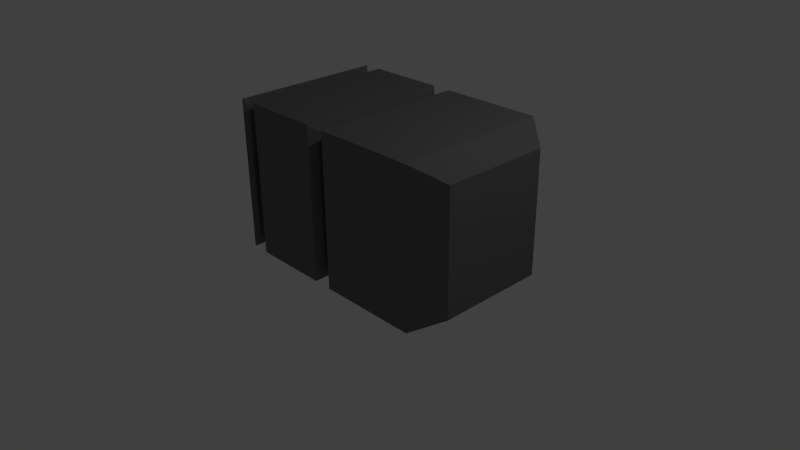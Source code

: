 # Source: grenade_proj.blend  (saved by Blender 2.69.0; exported with 4.5.12 LTS)
import bpy
from mathutils import Matrix  # noqa: F401  (used for matrix-valued properties, if any)

bpy.ops.wm.read_factory_settings(use_empty=True)
scene = bpy.context.scene
scene.name = 'Scene'

# ---- collections
col_collection_1 = bpy.data.collections.new('Collection 1'); scene.collection.children.link(col_collection_1)

# ---- materials (node trees are filled in below, after node groups)
mat_grenade_base = bpy.data.materials.new('grenade_base')
mat_grenade_base.alpha_threshold = 0.0
mat_grenade_base.use_transparent_shadow = False
mat_grenade_base.diffuse_color = (0.1603, 0.1603, 0.1603, 1.0)
mat_grenade_base.roughness = 0.5
mat_grenade_base.line_color = (0.0, 0.0, 0.0, 1.0)
mat_grenade_button = bpy.data.materials.new('grenade_button')
mat_grenade_button.alpha_threshold = 0.0
mat_grenade_button.use_transparent_shadow = False
mat_grenade_button.diffuse_color = (0.281, 0.01863, 0.02578, 1.0)
mat_grenade_button.roughness = 0.5
mat_grenade_button.line_color = (0.0, 0.0, 0.0, 1.0)
mat_grenade_center = bpy.data.materials.new('grenade_center')
mat_grenade_center.alpha_threshold = 0.0
mat_grenade_center.use_transparent_shadow = False
mat_grenade_center.diffuse_color = (0.7484, 0.6463, 0.0, 1.0)
mat_grenade_center.roughness = 0.5
mat_grenade_center.line_color = (0.0, 0.0, 0.0, 1.0)
mat_grenade_button_base = bpy.data.materials.new('grenade_button_base')
mat_grenade_button_base.alpha_threshold = 0.0
mat_grenade_button_base.use_transparent_shadow = False
mat_grenade_button_base.diffuse_color = (0.08001, 0.08001, 0.08001, 1.0)
mat_grenade_button_base.roughness = 0.5
mat_grenade_button_base.line_color = (0.0, 0.0, 0.0, 1.0)
mat_grenade_bottom = bpy.data.materials.new('grenade_bottom')
mat_grenade_bottom.alpha_threshold = 0.0
mat_grenade_bottom.use_transparent_shadow = False
mat_grenade_bottom.diffuse_color = (0.1107, 0.1107, 0.1107, 1.0)
mat_grenade_bottom.roughness = 0.5
mat_grenade_bottom.line_color = (0.0, 0.0, 0.0, 1.0)
mat_grenade_handle = bpy.data.materials.new('grenade_handle')
mat_grenade_handle.alpha_threshold = 0.0
mat_grenade_handle.use_transparent_shadow = False
mat_grenade_handle.diffuse_color = (0.04955, 0.04955, 0.04955, 1.0)
mat_grenade_handle.roughness = 0.5
mat_grenade_handle.line_color = (0.0, 0.0, 0.0, 1.0)

# ---- material node trees

# ---- world
world_world = bpy.data.worlds.new('World'); scene.world = world_world
world_world.color = (0.05088, 0.05088, 0.05088)
world_world.use_sun_shadow = False
world_world.sun_shadow_jitter_overblur = 0.0
world_world.cycles.sampling_method = 'MANUAL'
world_world.cycles.sample_map_resolution = 256

# ---- cameras
cam_camera = bpy.data.cameras.new('Camera')
cam_camera.clip_end = 100.0
cam_camera.lens = 35.0
cam_camera.sensor_width = 32.0
cam_camera.sensor_height = 18.0
cam_camera.ortho_scale = 7.314
cam_camera.dof.focus_distance = 0.0
cam_camera.dof.aperture_fstop = 128.0

# ---- lights
light_lamp = bpy.data.lights.new('Lamp', 'POINT')
light_lamp.transmission_factor = 0.0
light_lamp.cutoff_distance = 30.0
light_lamp.energy = 100.0
light_lamp.shadow_buffer_clip_start = 1.001
light_lamp.shadow_soft_size = 0.1
light_lamp.shadow_maximum_resolution = 0.006
light_lamp.use_absolute_resolution = True
light_lamp.cycles.use_multiple_importance_sampling = False

# ---- meshes
me_cube = bpy.data.meshes.new('Cube')
me_cube.from_pydata([(1.189, 1.0, -1.612), (1.189, -1.0, -1.612), (-0.8094, -1.0, -1.686), (-0.8094, 1.0, -1.686), (0.4927, 0.452, 1.924), (0.4927, -0.452, 1.924), (-0.3766, -0.452, 1.892), (-0.3766, 0.452, 1.892), (-0.8585, 1.0, -0.3621), (-0.8585, -1.0, -0.3621), (1.14, -1.0, -0.288), (1.14, 1.0, -0.288), (-0.9058, -1.0, 0.9147), (1.093, -1.0, 0.9888), (-0.9058, 1.0, 0.9147), (1.093, 1.0, 0.9888), (-0.8677, -1.0, -0.1127), (1.131, -1.0, -0.03859), (-0.8677, 1.0, -0.1127), (1.131, 1.0, -0.03859), (-0.9145, -1.0, 1.149), (1.084, -1.0, 1.223), (-0.9145, 1.0, 1.149), (1.084, 1.0, 1.223), (-0.2662, 0.3451, -0.3402), (-0.2662, -0.3451, -0.3402), (0.54, -0.3451, -0.3103), (0.54, 0.3451, -0.3103), (-0.3135, -0.3451, 0.9366), (0.4927, -0.3451, 0.9665), (-0.3135, 0.3451, 0.9366), (0.4927, 0.3451, 0.9665), (-0.2755, -0.3451, -0.09073), (0.5308, -0.3451, -0.06084), (-0.2755, 0.3451, -0.09073), (0.5308, 0.3451, -0.06084), (-0.3222, -0.3451, 1.17), (0.484, -0.3451, 1.2), (-0.3222, 0.3451, 1.17), (0.484, 0.3451, 1.2), (0.09939, 0.05962, 2.354), (0.09939, -0.05962, 2.354), (-0.01618, -0.05962, 2.349), (-0.01618, 0.05962, 2.349), (-0.7571, 0.8875, -0.3147), (-0.7571, -0.8875, -0.3147), (1.036, -0.8875, -0.2482), (1.036, 0.8875, -0.2482), (-0.7631, -0.8875, -0.1525), (1.03, -0.8875, -0.08606), (-0.7631, 0.8875, -0.1525), (1.03, 0.8875, -0.08606), (-0.3069, 0.3449, -0.298), (-0.3069, -0.3449, -0.298), (0.5853, -0.3449, -0.2649), (0.5853, 0.3449, -0.2649), (-0.3129, -0.3449, -0.1358), (0.5793, -0.3449, -0.1027), (-0.3129, 0.3449, -0.1358), (0.5793, 0.3449, -0.1027), (-0.7989, -0.9423, 0.9671), (0.9823, -0.9423, 1.033), (-0.7989, 0.9423, 0.9671), (0.9823, 0.9423, 1.033), (-0.804, -0.9423, 1.104), (0.9773, -0.9423, 1.17), (-0.804, 0.9423, 1.104), (0.9773, 0.9423, 1.17), (-0.3516, -0.3662, 0.9837), (0.535, -0.3662, 1.017), (-0.3516, 0.3662, 0.9837), (0.535, 0.3662, 1.017), (-0.3566, -0.3662, 1.121), (0.5299, -0.3662, 1.154), (-0.3566, 0.3662, 1.121), (0.5299, 0.3662, 1.154), (0.08377, 0.04544, 2.358), (0.08377, -0.04544, 2.358), (-0.0009421, -0.04544, 2.355), (-0.0009421, 0.04544, 2.355), (0.4344, 1.0, -1.64), (0.4122, -1.0, -1.641), (0.1547, 0.452, 1.912), (0.1547, -0.452, 1.912), (0.3631, -1.0, -0.3169), (0.3631, 1.0, -0.3169), (0.3157, -1.0, 0.96), (0.3157, 1.0, 0.96), (0.3538, -1.0, -0.0674), (0.3538, 1.0, -0.0674), (0.3071, -1.0, 1.194), (0.3071, 1.0, 1.194), (0.2266, -0.3451, -0.3219), (0.2266, 0.3451, -0.3219), (0.1792, -0.3451, 0.9549), (0.1792, 0.3451, 0.9549), (0.2173, -0.3451, -0.07246), (0.2173, 0.3451, -0.07246), (0.1706, -0.3451, 1.189), (0.1706, 0.3451, 1.189), (0.05446, 0.05962, 2.352), (0.05446, -0.05962, 2.352), (0.3386, -0.8875, -0.2741), (0.3386, 0.8875, -0.2741), (0.3325, -0.8875, -0.1119), (0.3325, 0.8875, -0.1119), (0.2384, -0.3449, -0.2778), (0.2384, 0.3449, -0.2778), (0.2324, -0.3449, -0.1156), (0.2324, 0.3449, -0.1156), (0.2898, -0.9423, 1.007), (0.2898, 0.9423, 1.007), (0.2847, -0.9423, 1.144), (0.2847, 0.9423, 1.144), (0.1903, -0.3662, 1.004), (0.1903, 0.3662, 1.004), (0.1852, -0.3662, 1.141), (0.1852, 0.3662, 1.141), (0.05083, 0.04544, 2.357), (0.05083, -0.04544, 2.357), (-0.1763, 1.0, -1.663), (-0.1986, -1.0, -1.664), (-0.1109, 0.452, 1.902), (-0.1109, -0.452, 1.902), (-0.2477, -1.0, -0.3395), (-0.295, -1.0, 0.9373), (-0.2569, -1.0, -0.09004), (-0.3037, -1.0, 1.171), (-0.01982, -0.3451, -0.331), (-0.06716, -0.3451, 0.9458), (-0.02907, -0.3451, -0.08159), (-0.07582, -0.3451, 1.18), (0.01914, 0.05962, 2.351), (0.01914, -0.05962, 2.351), (-0.2093, -0.8875, -0.2944), (-0.2153, -0.8875, -0.1322), (-0.03423, -0.3449, -0.2879), (-0.04024, -0.3449, -0.1257), (-0.2546, -0.9423, 0.9873), (-0.2597, -0.9423, 1.124), (-0.08064, -0.3662, 0.9937), (-0.08572, -0.3662, 1.131), (0.02494, 0.04544, 2.356), (0.02494, -0.04544, 2.356), (-0.2477, 1.0, -0.3395), (-0.295, 1.0, 0.9373), (-0.2569, 1.0, -0.09004), (-0.3037, 1.0, 1.171), (-0.01982, 0.3451, -0.331), (-0.06716, 0.3451, 0.9458), (-0.02907, 0.3451, -0.08159), (-0.07582, 0.3451, 1.18), (-0.2093, 0.8875, -0.2944), (-0.2153, 0.8875, -0.1322), (-0.03423, 0.3449, -0.2879), (-0.04024, 0.3449, -0.1257), (-0.2546, 0.9423, 0.9873), (-0.2597, 0.9423, 1.124), (-0.08064, 0.3662, 0.9937), (-0.08572, 0.3662, 1.131), (0.9928, 0.7123, -1.967), (0.9928, -0.7123, -1.967), (-0.5993, -0.7123, -2.026), (-0.5993, 0.7123, -2.026), (0.3915, 0.7123, -1.99), (0.3738, -0.7123, -1.99), (-0.09501, 0.7123, -2.008), (-0.1128, -0.7123, -2.008)], [], [(22, 20, 6, 7), (7, 6, 42, 43), (90, 21, 5, 83), (147, 22, 7, 122), (21, 23, 4, 5), (3, 2, 9, 8), (81, 1, 10, 84), (120, 3, 8, 144), (1, 0, 11, 10), (18, 16, 12, 14), (88, 17, 13, 86), (146, 18, 14, 145), (17, 19, 15, 13), (20, 22, 66, 64), (128, 25, 53, 136), (89, 19, 51, 105), (38, 36, 72, 74), (129, 28, 68, 140), (150, 34, 58, 155), (91, 23, 67, 113), (27, 26, 54, 55), (24, 25, 32, 34), (92, 26, 33, 96), (148, 24, 34, 150), (26, 27, 35, 33), (30, 28, 36, 38), (94, 29, 37, 98), (149, 30, 38, 151), (29, 31, 39, 37), (8, 9, 45, 44), (151, 38, 74, 159), (144, 8, 44, 152), (31, 29, 69, 71), (14, 12, 60, 62), (25, 24, 52, 53), (126, 16, 48, 135), (145, 14, 62, 156), (43, 42, 78, 79), (83, 5, 41, 101), (122, 7, 43, 132), (5, 4, 40, 41), (48, 50, 58, 56), (105, 51, 59, 109), (44, 45, 53, 52), (152, 44, 52, 154), (46, 47, 55, 54), (102, 46, 54, 106), (51, 49, 57, 59), (135, 48, 56, 137), (34, 32, 56, 58), (16, 18, 50, 48), (10, 11, 47, 46), (84, 10, 46, 102), (33, 35, 59, 57), (19, 17, 49, 51), (93, 27, 55, 107), (96, 33, 57, 108), (67, 65, 73, 75), (110, 61, 69, 114), (61, 63, 71, 69), (64, 66, 74, 72), (139, 64, 72, 141), (156, 62, 70, 158), (62, 60, 68, 70), (113, 67, 75, 117), (13, 15, 63, 61), (86, 13, 61, 110), (37, 39, 75, 73), (23, 21, 65, 67), (95, 31, 71, 115), (98, 37, 73, 116), (127, 20, 64, 139), (28, 30, 70, 68), (142, 79, 78, 143), (101, 41, 77, 119), (132, 43, 79, 142), (41, 40, 76, 77), (127, 90, 83, 123), (23, 91, 82, 4), (121, 81, 84, 124), (0, 80, 85, 11), (126, 88, 86, 125), (19, 89, 87, 15), (26, 92, 106, 54), (146, 89, 105, 153), (29, 94, 114, 69), (35, 97, 109, 59), (147, 91, 113, 157), (128, 92, 96, 130), (27, 93, 97, 35), (129, 94, 98, 131), (31, 95, 99, 39), (39, 99, 117, 75), (11, 85, 103, 47), (17, 88, 104, 49), (15, 87, 111, 63), (123, 83, 101, 133), (4, 82, 100, 40), (153, 105, 109, 155), (47, 103, 107, 55), (134, 102, 106, 136), (49, 104, 108, 57), (124, 84, 102, 134), (148, 93, 107, 154), (130, 96, 108, 137), (138, 110, 114, 140), (65, 112, 116, 73), (63, 111, 115, 71), (157, 113, 117, 159), (125, 86, 110, 138), (149, 95, 115, 158), (131, 98, 116, 141), (21, 90, 112, 65), (76, 118, 119, 77), (133, 101, 119, 143), (40, 100, 118, 76), (91, 147, 122, 82), (80, 120, 144, 85), (89, 146, 145, 87), (92, 128, 136, 106), (94, 129, 140, 114), (97, 150, 155, 109), (93, 148, 150, 97), (95, 149, 151, 99), (99, 151, 159, 117), (85, 144, 152, 103), (88, 126, 135, 104), (87, 145, 156, 111), (82, 122, 132, 100), (103, 152, 154, 107), (104, 135, 137, 108), (112, 139, 141, 116), (111, 156, 158, 115), (90, 127, 139, 112), (118, 142, 143, 119), (100, 132, 142, 118), (20, 127, 123, 6), (2, 121, 124, 9), (16, 126, 125, 12), (18, 146, 153, 50), (22, 147, 157, 66), (25, 128, 130, 32), (28, 129, 131, 36), (6, 123, 133, 42), (50, 153, 155, 58), (45, 134, 136, 53), (9, 124, 134, 45), (24, 148, 154, 52), (32, 130, 137, 56), (60, 138, 140, 68), (66, 157, 159, 74), (12, 125, 138, 60), (30, 149, 158, 70), (36, 131, 141, 72), (42, 133, 143, 78), (81, 121, 167, 165), (160, 161, 165, 167, 162, 163, 166, 164), (120, 80, 164, 166), (1, 81, 165, 161), (80, 0, 160, 164), (2, 3, 163, 162), (121, 2, 162, 167), (3, 120, 166, 163), (0, 1, 161, 160)])
me_cube.polygons.foreach_set('material_index', [0, 0, 0, 0, 0, 0, 0, 0, 0, 0, 0, 0, 0, 0, 0, 0, 0, 0, 0, 0, 0, 2, 2, 2, 2, 2, 2, 2, 2, 0, 0, 0, 0, 0, 0, 0, 0, 0, 0, 0, 0, 0, 0, 0, 0, 0, 0, 0, 0, 0, 0, 0, 0, 0, 0, 0, 0, 0, 0, 0, 0, 0, 0, 0, 0, 0, 0, 0, 0, 0, 0, 0, 0, 0, 0, 0, 0, 0, 0, 0, 0, 0, 0, 0, 0, 0, 0, 0, 2, 2, 2, 2, 0, 0, 0, 0, 0, 0, 0, 0, 0, 0, 0, 0, 0, 0, 0, 0, 0, 0, 0, 0, 0, 0, 0, 0, 0, 0, 0, 0, 0, 0, 2, 2, 0, 0, 0, 0, 0, 0, 0, 0, 0, 0, 0, 0, 0, 0, 0, 0, 0, 2, 2, 0, 0, 0, 0, 0, 0, 0, 0, 0, 0, 0, 0, 0, 0, 0, 0, 0, 0, 0, 0, 0])
_uv = me_cube.uv_layers.new(name='UVMap')
_uv.uv.foreach_set('vector', [0.8439, 0.25, 0.8439, 0.5, 0.7611, 0.4315, 0.7611, 0.3185, 0.7611, 0.3185, 0.7611, 0.4315, 0.7107, 0.3825, 0.7107, 0.3675, 0.8549, 0.6528, 0.8549, 0.75, 0.7646, 0.6794, 0.7646, 0.6371, 0.25, 0.6736, 0.25, 0.75, 0.1596, 0.6794, 0.1596, 0.6461, 0.25, 0.9591, 0.25, 0.7091, 0.3324, 0.7776, 0.3324, 0.8906, 0.5457, 0.25, 0.5457, 0.0, 0.7105, 0.0, 0.7105, 0.25, 0.6656, 0.6528, 0.6656, 0.75, 0.5, 0.75, 0.5, 0.6528, 0.4208, 0.5435, 0.5, 0.5435, 0.5, 0.7091, 0.4236, 0.7091, 0.546, 0.5, 0.546, 0.25, 0.7107, 0.25, 0.7107, 0.5, 0.0, 0.75, 0.25, 0.75, 0.25, 0.8779, 2.235e-08, 0.8779, 0.5972, 0.8785, 0.5, 0.8785, 0.5, 0.75, 0.5972, 0.75, 0.9236, 0.75, 1.0, 0.75, 1.0, 0.8785, 0.9236, 0.8785, 0.75, 0.8785, 1.0, 0.8785, 1.0, 1.006, 0.75, 1.006, 0.5, 5.215e-08, 0.5, 0.25, 0.4864, 0.2428, 0.4864, 0.007212, 0.3941, 0.7448, 0.3941, 0.714, 0.3995, 0.7091, 0.3995, 0.7432, 0.25, 0.4028, 0.25, 0.5, 0.2359, 0.4871, 0.2359, 0.3999, 0.4705, 0.798, 0.4705, 0.7117, 0.477, 0.7091, 0.477, 0.8006, 0.3886, 0.7846, 0.3886, 0.8155, 0.3826, 0.82, 0.3826, 0.7861, 0.4824, 0.7448, 0.4824, 0.714, 0.4879, 0.7091, 0.4879, 0.7432, 0.3472, 0.25, 0.25, 0.25, 0.2636, 0.2428, 0.3502, 0.2428, 0.07507, 0.08186, 0.07507, 0.1681, 0.0692, 0.1681, 0.0692, 0.08189, 0.04055, 0.6487, 0.04055, 0.5624, 0.0716, 0.5624, 0.0716, 0.6487, 0.03921, 0.5312, 7.451e-09, 0.5312, 0.0, 0.5, 0.03921, 0.5, 0.03082, 0.5624, 0.0, 0.5624, 3.725e-09, 0.5312, 0.03082, 0.5312, 0.04057, 0.735, 0.04057, 0.6487, 0.0716, 0.6487, 0.0716, 0.735, 0.0, 0.7495, 0.0, 0.6633, 0.0291, 0.6633, 0.0291, 0.7495, 0.02925, 0.624, 0.02925, 0.6633, 1.49e-08, 0.6633, 1.49e-08, 0.624, 0.1008, 0.6324, 0.1008, 0.6633, 0.0716, 0.6633, 0.0716, 0.6324, 0.1007, 0.6633, 0.1007, 0.7495, 0.0716, 0.7495, 0.0716, 0.6633, 0.25, 7.451e-08, 0.25, 0.25, 0.2371, 0.2359, 0.2371, 0.01406, 0.02925, 0.5978, 0.02925, 0.5669, 0.0353, 0.5624, 0.0353, 0.5963, 0.1736, 4.47e-08, 0.25, 7.451e-08, 0.2371, 0.01406, 0.1686, 0.01406, 0.4249, 0.4181, 0.4249, 0.3319, 0.4304, 0.3292, 0.4304, 0.4208, 0.25, 0.5, 0.25, 0.25, 0.2636, 0.2572, 0.2636, 0.4928, 0.03564, 0.6487, 0.03564, 0.5624, 0.04055, 0.5624, 0.04055, 0.6487, 4.47e-08, 0.3264, 6.706e-08, 0.25, 0.01406, 0.2629, 0.01406, 0.3314, 0.3264, 0.5, 0.25, 0.5, 0.2636, 0.4928, 0.3317, 0.4928, 0.4496, 0.7091, 0.4645, 0.7091, 0.4628, 0.711, 0.4514, 0.711, 0.7646, 0.6371, 0.7646, 0.6794, 0.7091, 0.6322, 0.7091, 0.6266, 0.1596, 0.6461, 0.1596, 0.6794, 0.1042, 0.6322, 0.1042, 0.6278, 0.3324, 0.8906, 0.3324, 0.7776, 0.3826, 0.8266, 0.3826, 0.8416, 0.01406, 0.2629, 0.2359, 0.2629, 0.1681, 0.3192, 0.08189, 0.3192, 0.2359, 0.3999, 0.2359, 0.4871, 0.1681, 0.4308, 0.1681, 0.3874, 0.2371, 0.01406, 0.2371, 0.2359, 0.1808, 0.1681, 0.1808, 0.08189, 0.1686, 0.01406, 0.2371, 0.01406, 0.1808, 0.08189, 0.1467, 0.08189, 0.01288, 0.2359, 0.01288, 0.01406, 0.0692, 0.08189, 0.0692, 0.1681, 0.1001, 0.2359, 0.01288, 0.2359, 0.0692, 0.1681, 0.1126, 0.1681, 0.2359, 0.4871, 0.01406, 0.4871, 0.08189, 0.4308, 0.1681, 0.4308, 0.01406, 0.3314, 0.01406, 0.2629, 0.08189, 0.3192, 0.08189, 0.3533, 0.4705, 0.7091, 0.4705, 0.7954, 0.4645, 0.7954, 0.4645, 0.7091, 6.706e-08, 0.25, 0.25, 0.25, 0.2359, 0.2629, 0.01406, 0.2629, 4.47e-08, 0.25, 0.0, 0.0, 0.01288, 0.01406, 0.01288, 0.2359, 0.0972, 0.25, 4.47e-08, 0.25, 0.01288, 0.2359, 0.1001, 0.2359, 0.4121, 0.7091, 0.4121, 0.7954, 0.4061, 0.7954, 0.4061, 0.7091, 0.25, 0.5, 0.0, 0.5, 0.01406, 0.4871, 0.2359, 0.4871, 0.4824, 0.7756, 0.4824, 0.8148, 0.477, 0.8207, 0.477, 0.7773, 0.3886, 0.7542, 0.3886, 0.715, 0.3941, 0.7091, 0.3941, 0.7525, 0.2636, 0.2428, 0.2636, 0.007212, 0.3196, 0.07923, 0.3196, 0.1708, 0.3998, 0.2572, 0.4864, 0.2572, 0.4304, 0.3292, 0.3873, 0.3292, 0.4864, 0.2572, 0.4864, 0.4928, 0.4304, 0.4208, 0.4304, 0.3292, 0.4864, 0.007212, 0.4864, 0.2428, 0.4304, 0.1708, 0.4304, 0.07923, 0.4183, 0.007212, 0.4864, 0.007212, 0.4304, 0.07923, 0.3966, 0.07923, 0.3317, 0.4928, 0.2636, 0.4928, 0.3196, 0.4208, 0.3534, 0.4208, 0.2636, 0.4928, 0.2636, 0.2572, 0.3196, 0.3292, 0.3196, 0.4208, 0.3502, 0.2428, 0.2636, 0.2428, 0.3196, 0.1708, 0.3627, 0.1708, 0.5, 0.25, 0.5, 0.5, 0.4864, 0.4928, 0.4864, 0.2572, 0.4028, 0.25, 0.5, 0.25, 0.4864, 0.2572, 0.3998, 0.2572, 0.4061, 0.7117, 0.4061, 0.798, 0.3995, 0.8006, 0.3995, 0.7091, 0.25, 0.25, 0.25, 0.0, 0.2636, 0.007212, 0.2636, 0.2428, 0.4879, 0.7538, 0.4879, 0.7146, 0.4939, 0.7091, 0.4939, 0.7522, 0.5, 0.7753, 0.5, 0.8145, 0.4939, 0.82, 0.4939, 0.7769, 0.4236, 3.725e-08, 0.5, 5.215e-08, 0.4864, 0.007212, 0.4183, 0.007212, 0.4121, 0.798, 0.4121, 0.7117, 0.4177, 0.7091, 0.4177, 0.8006, 0.4514, 0.7143, 0.4514, 0.711, 0.4628, 0.711, 0.4628, 0.7143, 0.4645, 0.7179, 0.4645, 0.7236, 0.4628, 0.7216, 0.4628, 0.7175, 0.4496, 0.7135, 0.4496, 0.7091, 0.4514, 0.711, 0.4514, 0.7143, 0.4645, 0.7236, 0.4496, 0.7236, 0.4514, 0.7216, 0.4628, 0.7216, 0.8549, 0.5764, 0.8549, 0.6528, 0.7646, 0.6371, 0.7646, 0.6039, 0.25, 0.5, 0.25, 0.5972, 0.1596, 0.6129, 0.1596, 0.5706, 0.6656, 0.5764, 0.6656, 0.6528, 0.5, 0.6528, 0.5, 0.5764, 0.25, 0.5435, 0.3444, 0.5435, 0.3472, 0.7091, 0.25, 0.7091, 0.6736, 0.8785, 0.5972, 0.8785, 0.5972, 0.75, 0.6736, 0.75, 0.75, 0.75, 0.8472, 0.75, 0.8472, 0.8785, 0.75, 0.8785, 0.3941, 0.8148, 0.3941, 0.7756, 0.3995, 0.7773, 0.3995, 0.8207, 0.25, 0.3264, 0.25, 0.4028, 0.2359, 0.3999, 0.2359, 0.3314, 0.3886, 0.7146, 0.3886, 0.7538, 0.3826, 0.7522, 0.3826, 0.7091, 0.4824, 0.8148, 0.4824, 0.7756, 0.4879, 0.7773, 0.4879, 0.8207, 0.4236, 0.25, 0.3472, 0.25, 0.3502, 0.2428, 0.4183, 0.2428, 0.07003, 0.5312, 0.03921, 0.5312, 0.03921, 0.5, 0.07003, 0.5, 0.1008, 0.5624, 0.06164, 0.5624, 0.06164, 0.5312, 0.1008, 0.5312, 0.02925, 0.5932, 0.02925, 0.624, 1.49e-08, 0.624, 2.98e-08, 0.5932, 0.1008, 0.5624, 0.1008, 0.6016, 0.0716, 0.6016, 0.0716, 0.5624, 0.02925, 0.6678, 0.02925, 0.6286, 0.0353, 0.6302, 0.0353, 0.6733, 0.0, 0.0, 0.0972, 2.98e-08, 0.1001, 0.01406, 0.01288, 0.01406, 0.0, 0.5, 1.49e-08, 0.4028, 0.01406, 0.3999, 0.01406, 0.4871, 0.5, 0.5, 0.4028, 0.5, 0.3998, 0.4928, 0.4864, 0.4928, 0.7646, 0.6039, 0.7646, 0.6371, 0.7091, 0.6266, 0.7091, 0.6222, 0.1596, 0.5706, 0.1596, 0.6129, 0.1042, 0.6234, 0.1042, 0.6178, 0.2359, 0.3314, 0.2359, 0.3999, 0.1681, 0.3874, 0.1681, 0.3533, 0.01288, 0.01406, 0.1001, 0.01406, 0.1126, 0.08189, 0.0692, 0.08189, 0.1686, 0.2359, 0.1001, 0.2359, 0.1126, 0.1681, 0.1467, 0.1681, 0.01406, 0.4871, 0.01406, 0.3999, 0.08189, 0.3874, 0.08189, 0.4308, 0.1736, 0.25, 0.0972, 0.25, 0.1001, 0.2359, 0.1686, 0.2359, 0.4824, 0.7448, 0.4824, 0.7756, 0.477, 0.7773, 0.477, 0.7432, 0.3886, 0.785, 0.3886, 0.7542, 0.3941, 0.7525, 0.3941, 0.7866, 0.3317, 0.2572, 0.3998, 0.2572, 0.3873, 0.3292, 0.3534, 0.3292, 0.2636, 0.007212, 0.3502, 0.007212, 0.3627, 0.07923, 0.3196, 0.07923, 0.4864, 0.4928, 0.3998, 0.4928, 0.3873, 0.4208, 0.4304, 0.4208, 0.4183, 0.2428, 0.3502, 0.2428, 0.3627, 0.1708, 0.3966, 0.1708, 0.3264, 0.25, 0.4028, 0.25, 0.3998, 0.2572, 0.3317, 0.2572, 0.4879, 0.7846, 0.4879, 0.7538, 0.4939, 0.7522, 0.4939, 0.7861, 0.5, 0.7445, 0.5, 0.7753, 0.4939, 0.7769, 0.4939, 0.743, 0.25, 0.0, 0.3472, 7.451e-09, 0.3502, 0.007212, 0.2636, 0.007212, 0.4514, 0.7216, 0.4514, 0.7175, 0.4628, 0.7175, 0.4628, 0.7216, 0.4645, 0.7135, 0.4645, 0.7179, 0.4628, 0.7175, 0.4628, 0.7143, 0.4496, 0.7236, 0.4496, 0.7179, 0.4514, 0.7175, 0.4514, 0.7216, 0.25, 0.5972, 0.25, 0.6736, 0.1596, 0.6461, 0.1596, 0.6129, 0.3444, 0.5435, 0.4208, 0.5435, 0.4236, 0.7091, 0.3472, 0.7091, 0.8472, 0.75, 0.9236, 0.75, 0.9236, 0.8785, 0.8472, 0.8785, 0.3941, 0.7756, 0.3941, 0.7448, 0.3995, 0.7432, 0.3995, 0.7773, 0.3886, 0.7538, 0.3886, 0.7846, 0.3826, 0.7861, 0.3826, 0.7522, 0.4824, 0.7756, 0.4824, 0.7448, 0.4879, 0.7432, 0.4879, 0.7773, 0.06164, 0.5624, 0.03082, 0.5624, 0.03082, 0.5312, 0.06164, 0.5312, 0.1008, 0.6016, 0.1008, 0.6324, 0.0716, 0.6324, 0.0716, 0.6016, 0.02925, 0.6286, 0.02925, 0.5978, 0.0353, 0.5963, 0.0353, 0.6302, 0.0972, 2.98e-08, 0.1736, 4.47e-08, 0.1686, 0.01406, 0.1001, 0.01406, 1.49e-08, 0.4028, 4.47e-08, 0.3264, 0.01406, 0.3314, 0.01406, 0.3999, 0.4028, 0.5, 0.3264, 0.5, 0.3317, 0.4928, 0.3998, 0.4928, 0.1596, 0.6129, 0.1596, 0.6461, 0.1042, 0.6278, 0.1042, 0.6234, 0.1001, 0.01406, 0.1686, 0.01406, 0.1467, 0.08189, 0.1126, 0.08189, 0.01406, 0.3999, 0.01406, 0.3314, 0.08189, 0.3533, 0.08189, 0.3874, 0.3502, 0.007212, 0.4183, 0.007212, 0.3966, 0.07923, 0.3627, 0.07923, 0.3998, 0.4928, 0.3317, 0.4928, 0.3534, 0.4208, 0.3873, 0.4208, 0.3472, 7.451e-09, 0.4236, 3.725e-08, 0.4183, 0.007212, 0.3502, 0.007212, 0.4514, 0.7175, 0.4514, 0.7143, 0.4628, 0.7143, 0.4628, 0.7175, 0.4496, 0.7179, 0.4496, 0.7135, 0.4514, 0.7143, 0.4514, 0.7175, 0.8549, 0.5, 0.8549, 0.5764, 0.7646, 0.6039, 0.7646, 0.5706, 0.6656, 0.5, 0.6656, 0.5764, 0.5, 0.5764, 0.5, 0.5, 0.75, 0.8785, 0.6736, 0.8785, 0.6736, 0.75, 0.75, 0.75, 0.25, 0.25, 0.25, 0.3264, 0.2359, 0.3314, 0.2359, 0.2629, 0.5, 0.25, 0.4236, 0.25, 0.4183, 0.2428, 0.4864, 0.2428, 0.1008, 0.5312, 0.07003, 0.5312, 0.07003, 0.5, 0.1008, 0.5, 0.02925, 0.5624, 0.02925, 0.5932, 2.98e-08, 0.5932, 0.0, 0.5624, 0.7646, 0.5706, 0.7646, 0.6039, 0.7091, 0.6222, 0.7091, 0.6178, 0.2359, 0.2629, 0.2359, 0.3314, 0.1681, 0.3533, 0.1681, 0.3192, 0.2371, 0.2359, 0.1686, 0.2359, 0.1467, 0.1681, 0.1808, 0.1681, 0.25, 0.25, 0.1736, 0.25, 0.1686, 0.2359, 0.2371, 0.2359, 0.4824, 0.714, 0.4824, 0.7448, 0.477, 0.7432, 0.477, 0.7091, 0.3886, 0.8158, 0.3886, 0.785, 0.3941, 0.7866, 0.3941, 0.8207, 0.2636, 0.2572, 0.3317, 0.2572, 0.3534, 0.3292, 0.3196, 0.3292, 0.4864, 0.2428, 0.4183, 0.2428, 0.3966, 0.1708, 0.4304, 0.1708, 0.25, 0.25, 0.3264, 0.25, 0.3317, 0.2572, 0.2636, 0.2572, 0.4879, 0.8155, 0.4879, 0.7846, 0.4939, 0.7861, 0.4939, 0.82, 0.5, 0.7136, 0.5, 0.7445, 0.4939, 0.743, 0.4939, 0.7091, 0.4645, 0.7091, 0.4645, 0.7135, 0.4628, 0.7143, 0.4628, 0.711, 0.6656, 0.6528, 0.6656, 0.5764, 0.7091, 0.5855, 0.7091, 0.6464, 0.7105, 0.05085, 0.8886, 0.05085, 0.8886, 0.1283, 0.8886, 0.1891, 0.8886, 0.25, 0.7105, 0.25, 0.7105, 0.1869, 0.7105, 0.1261, 0.4208, 0.5435, 0.3444, 0.5435, 0.3514, 0.5, 0.4123, 0.5, 0.6656, 0.75, 0.6656, 0.6528, 0.7091, 0.6464, 0.7091, 0.7238, 0.3444, 0.5435, 0.25, 0.5435, 0.2762, 0.5, 0.3514, 0.5, 0.5457, 0.0, 0.5457, 0.25, 0.5, 0.214, 0.5, 0.03596, 0.6656, 0.5764, 0.6656, 0.5, 0.7091, 0.5247, 0.7091, 0.5855, 0.5, 0.5435, 0.4208, 0.5435, 0.4123, 0.5, 0.4753, 0.5, 0.546, 0.25, 0.546, 0.5, 0.5, 0.464, 0.5, 0.286])
me_cube.materials.append(mat_grenade_base)
me_cube.materials.append(mat_grenade_button)
me_cube.materials.append(mat_grenade_center)
me_cube.materials.append(mat_grenade_button_base)
me_cube.materials.append(mat_grenade_bottom)
me_cube.materials.append(mat_grenade_handle)
me_cube.use_remesh_preserve_volume = False
me_cube.use_remesh_preserve_attributes = False
me_cube.use_mirror_vertex_groups = False
me_cube.update()

# ---- objects
ob_cube = bpy.data.objects.new('Cube', me_cube)
ob_lamp = bpy.data.objects.new('Lamp', light_lamp)
ob_camera = bpy.data.objects.new('Camera', cam_camera)

# ---- transforms, parenting, visibility, modifiers, constraints
ob_cube.location = (0.0, 0.0, 0.9084)
ob_cube.rotation_euler = (0.0, -1.529, 0.0)
ob_cube.lock_rotations_4d = False
ob_cube.empty_display_type = 'ARROWS'
ob_cube.lineart.crease_threshold = 0.0
ob_lamp.location = (4.076, 1.005, 5.904)
ob_lamp.rotation_euler = (0.6503, 0.05522, 1.866)
ob_lamp.lock_rotations_4d = False
ob_lamp.empty_display_type = 'ARROWS'
ob_lamp.color = (0.0, 0.0, 0.0, 0.0)
ob_lamp.lineart.crease_threshold = 0.0
ob_camera.location = (7.481, -6.508, 5.344)
ob_camera.rotation_euler = (1.109, 0.01082, 0.8149)
ob_camera.lock_rotations_4d = False
ob_camera.empty_display_type = 'ARROWS'
ob_camera.color = (0.0, 0.0, 0.0, 0.0)
ob_camera.display_type = 'WIRE'
ob_camera.lineart.crease_threshold = 0.0

# ---- collection membership
col_collection_1.objects.link(ob_cube)
col_collection_1.objects.link(ob_lamp)
col_collection_1.objects.link(ob_camera)

# ---- scene / render settings (as saved in the file)
scene.camera = ob_camera
scene.frame_start = 1; scene.frame_end = 250; scene.frame_set(1)
scene.render.engine = 'BLENDER_EEVEE_NEXT'
scene.render.image_settings.compression = 90
scene.render.resolution_percentage = 50
scene.render.dither_intensity = 0.0
scene.cycles.use_denoising = False
scene.cycles.samples = 10
scene.cycles.sampling_pattern = 'TABULATED_SOBOL'
scene.cycles.light_sampling_threshold = 0.0
scene.cycles.use_adaptive_sampling = False
scene.cycles.use_light_tree = False
scene.cycles.blur_glossy = 0.0
scene.cycles.volume_bounces = 1
scene.cycles.pixel_filter_type = 'GAUSSIAN'
scene.cycles.sample_clamp_indirect = 0.0
scene.view_settings.view_transform = 'Standard'
bpy.context.view_layer.update()
